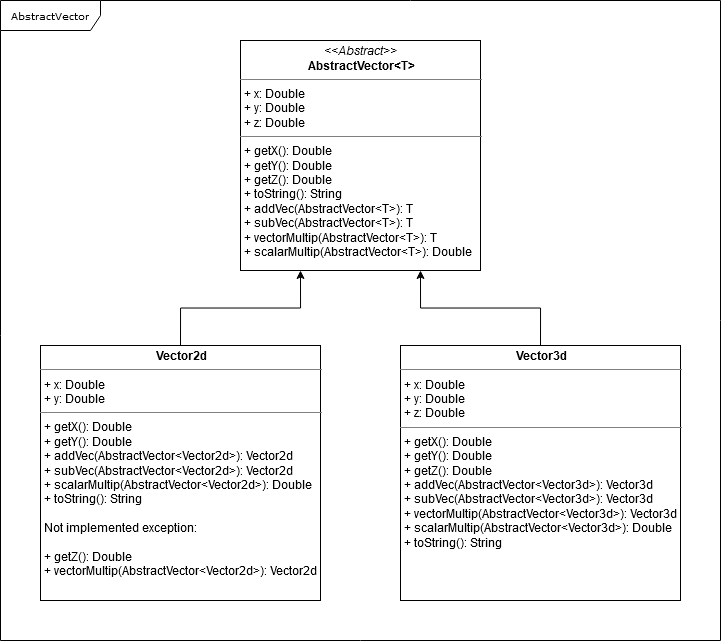

The diagram above was exported from draw.io. Its source (the exported page's mxGraphModel, read from the mxfile embedded in the PNG):
<mxGraphModel dx="1673" dy="976" grid="1" gridSize="10" guides="1" tooltips="1" connect="1" arrows="1" fold="1" page="1" pageScale="1" pageWidth="827" pageHeight="1169" background="#ffffff" math="0" shadow="0">
  <root>
    <mxCell id="0" />
    <mxCell id="1" parent="0" />
    <mxCell id="17acba5748e5396b-1" value="&lt;span class=&quot;js-navigation-open &quot;&gt;&lt;font color=&quot;#000000&quot;&gt;AbstractVector&lt;/font&gt;&lt;/span&gt;" style="shape=umlFrame;whiteSpace=wrap;html=1;rounded=0;shadow=0;comic=0;labelBackgroundColor=none;strokeWidth=1;fontFamily=Verdana;fontSize=10;align=center;width=100;height=30;" parent="1" vertex="1">
      <mxGeometry x="20" y="20" width="720" height="640" as="geometry" />
    </mxCell>
    <mxCell id="5d2195bd80daf111-18" value="&lt;p style=&quot;margin: 0px ; margin-top: 4px ; text-align: center&quot;&gt;&lt;i&gt;&amp;lt;&amp;lt;Abstract&amp;gt;&amp;gt;&lt;/i&gt;&lt;br&gt;&lt;b&gt;AbstractVector&amp;lt;T&amp;gt;&lt;/b&gt;&lt;/p&gt;&lt;hr size=&quot;1&quot;&gt;&lt;p style=&quot;margin: 0px ; margin-left: 4px&quot;&gt;+ x: Double&lt;br&gt;+ y: Double&lt;/p&gt;&lt;p style=&quot;margin: 0px ; margin-left: 4px&quot;&gt;+ z: Double&lt;/p&gt;&lt;hr size=&quot;1&quot;&gt;&lt;p style=&quot;margin: 0px ; margin-left: 4px&quot;&gt;+ getX(): Double&lt;br&gt;+ getY(): Double&lt;/p&gt;&lt;p style=&quot;margin: 0px ; margin-left: 4px&quot;&gt;+ getZ(): Double&lt;/p&gt;&lt;p style=&quot;margin: 0px ; margin-left: 4px&quot;&gt;+ toString(): String&lt;/p&gt;&lt;p style=&quot;margin: 0px ; margin-left: 4px&quot;&gt;+ addVec(AbstractVector&amp;lt;T&amp;gt;): T&lt;/p&gt;&lt;p style=&quot;margin: 0px ; margin-left: 4px&quot;&gt;+ subVec(AbstractVector&amp;lt;T&amp;gt;): T&lt;/p&gt;&lt;p style=&quot;margin: 0px ; margin-left: 4px&quot;&gt;+ vectorMultip(AbstractVector&amp;lt;T&amp;gt;): T&lt;/p&gt;&lt;p style=&quot;margin: 0px ; margin-left: 4px&quot;&gt;+ scalarMultip(AbstractVector&amp;lt;T&amp;gt;): Double&lt;/p&gt;" style="verticalAlign=top;align=left;overflow=fill;fontSize=12;fontFamily=Helvetica;html=1;rounded=0;shadow=0;comic=0;labelBackgroundColor=none;strokeWidth=1" parent="1" vertex="1">
      <mxGeometry x="260" y="60" width="240" height="230" as="geometry" />
    </mxCell>
    <mxCell id="d0B0YyOMT93MqbatTfCz-3" style="edgeStyle=orthogonalEdgeStyle;rounded=0;orthogonalLoop=1;jettySize=auto;html=1;exitX=0.5;exitY=0;exitDx=0;exitDy=0;entryX=0.25;entryY=1;entryDx=0;entryDy=0;" edge="1" parent="1" source="d0B0YyOMT93MqbatTfCz-1" target="5d2195bd80daf111-18">
      <mxGeometry relative="1" as="geometry" />
    </mxCell>
    <mxCell id="d0B0YyOMT93MqbatTfCz-1" value="&lt;p style=&quot;margin: 0px ; margin-top: 4px ; text-align: center&quot;&gt;&lt;b&gt;Vector2d&lt;/b&gt;&lt;/p&gt;&lt;hr size=&quot;1&quot;&gt;&lt;p style=&quot;margin: 0px ; margin-left: 4px&quot;&gt;+ x: Double&lt;br&gt;+ y: Double&lt;/p&gt;&lt;hr size=&quot;1&quot;&gt;&lt;p style=&quot;margin: 0px ; margin-left: 4px&quot;&gt;+ getX(): Double&lt;br&gt;+ getY(): Double&lt;/p&gt;&lt;p style=&quot;margin: 0px ; margin-left: 4px&quot;&gt;+ addVec(AbstractVector&amp;lt;Vector2d&amp;gt;): Vector2d&lt;/p&gt;&lt;p style=&quot;margin: 0px ; margin-left: 4px&quot;&gt;+ subVec(AbstractVector&amp;lt;Vector2d&amp;gt;): Vector2d&lt;/p&gt;&lt;p style=&quot;margin: 0px ; margin-left: 4px&quot;&gt;+ scalarMultip(AbstractVector&amp;lt;Vector2d&amp;gt;): Double&lt;/p&gt;&lt;p style=&quot;margin: 0px ; margin-left: 4px&quot;&gt;+ toString(): String&lt;/p&gt;&lt;p style=&quot;margin: 0px ; margin-left: 4px&quot;&gt;&lt;br&gt;&lt;/p&gt;&lt;p style=&quot;margin: 0px ; margin-left: 4px&quot;&gt;Not implemented exception:&lt;/p&gt;&lt;p style=&quot;margin: 0px ; margin-left: 4px&quot;&gt;&lt;b&gt;&lt;i&gt;&lt;/i&gt;&lt;/b&gt;&lt;br&gt;&lt;/p&gt;&lt;p style=&quot;margin: 0px ; margin-left: 4px&quot;&gt;+ getZ(): Double&lt;/p&gt;&lt;p style=&quot;margin: 0px ; margin-left: 4px&quot;&gt;+ vectorMultip(AbstractVector&amp;lt;Vector2d&amp;gt;): Vector2d&lt;/p&gt;" style="verticalAlign=top;align=left;overflow=fill;fontSize=12;fontFamily=Helvetica;html=1;rounded=0;shadow=0;comic=0;labelBackgroundColor=none;strokeWidth=1" vertex="1" parent="1">
      <mxGeometry x="60" y="365" width="280" height="255" as="geometry" />
    </mxCell>
    <mxCell id="d0B0YyOMT93MqbatTfCz-4" style="edgeStyle=orthogonalEdgeStyle;rounded=0;orthogonalLoop=1;jettySize=auto;html=1;exitX=0.5;exitY=0;exitDx=0;exitDy=0;entryX=0.75;entryY=1;entryDx=0;entryDy=0;" edge="1" parent="1" source="d0B0YyOMT93MqbatTfCz-2" target="5d2195bd80daf111-18">
      <mxGeometry relative="1" as="geometry" />
    </mxCell>
    <mxCell id="d0B0YyOMT93MqbatTfCz-2" value="&lt;p style=&quot;margin: 0px ; margin-top: 4px ; text-align: center&quot;&gt;&lt;b&gt;Vector3d&lt;/b&gt;&lt;/p&gt;&lt;hr size=&quot;1&quot;&gt;&lt;p style=&quot;margin: 0px ; margin-left: 4px&quot;&gt;+ x: Double&lt;br&gt;+ y: Double&lt;/p&gt;&lt;p style=&quot;margin: 0px ; margin-left: 4px&quot;&gt;+ z: Double&lt;/p&gt;&lt;hr size=&quot;1&quot;&gt;&lt;p style=&quot;margin: 0px ; margin-left: 4px&quot;&gt;+ getX(): Double&lt;br&gt;+ getY(): Double&lt;/p&gt;&lt;p style=&quot;margin: 0px ; margin-left: 4px&quot;&gt;+ getZ(): Double&lt;/p&gt;&lt;p style=&quot;margin: 0px ; margin-left: 4px&quot;&gt;+ addVec(AbstractVector&amp;lt;Vector3d&amp;gt;): Vector3d&lt;br&gt;&lt;/p&gt;&lt;p style=&quot;margin: 0px ; margin-left: 4px&quot;&gt;+ subVec(AbstractVector&amp;lt;Vector3d&amp;gt;): Vector3d&lt;br&gt;&lt;/p&gt;&lt;p style=&quot;margin: 0px ; margin-left: 4px&quot;&gt;+ vectorMultip(AbstractVector&amp;lt;Vector3d&amp;gt;): Vector3d&lt;br&gt;&lt;/p&gt;&lt;p style=&quot;margin: 0px ; margin-left: 4px&quot;&gt;+ scalarMultip(AbstractVector&amp;lt;Vector3d&amp;gt;): Double&lt;/p&gt;&lt;p style=&quot;margin: 0px ; margin-left: 4px&quot;&gt;+ toString(): String&lt;/p&gt;" style="verticalAlign=top;align=left;overflow=fill;fontSize=12;fontFamily=Helvetica;html=1;rounded=0;shadow=0;comic=0;labelBackgroundColor=none;strokeWidth=1" vertex="1" parent="1">
      <mxGeometry x="420" y="365" width="280" height="255" as="geometry" />
    </mxCell>
  </root>
</mxGraphModel>